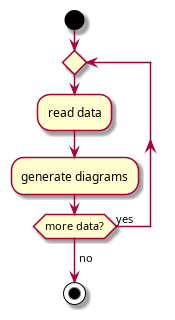

The diagram above was rendered by PlantUML. Its source (embedded in the PNG):
@startuml
start
repeat
  :read data;
  :generate diagrams;
repeat while (more data?) is (yes)
->no;
stop
@enduml